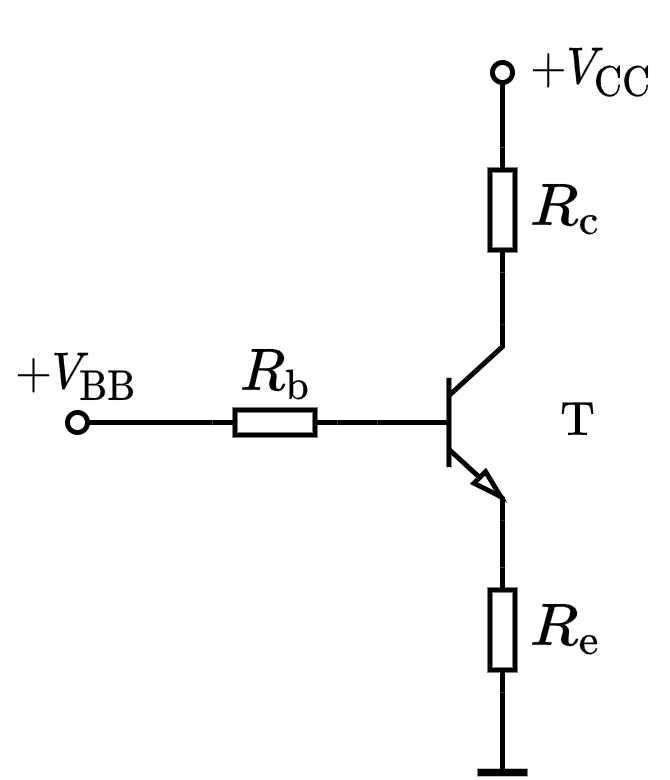

The diagram above was exported from draw.io. Its source (the exported page's mxGraphModel, read from the mxfile embedded in the PNG):
<mxGraphModel dx="377" dy="274" grid="1" gridSize="5" guides="1" tooltips="1" connect="1" arrows="1" fold="1" page="1" pageScale="1" pageWidth="827" pageHeight="1169" math="1" shadow="0">
  <root>
    <mxCell id="0" />
    <mxCell id="1" parent="0" />
    <mxCell id="R2ddq-NiUm1mtDmusWgV-1" value="$$R_{\mathrm{b}}$$" style="text;html=1;resizable=1;autosize=1;align=center;verticalAlign=middle;points=[];fillColor=none;strokeColor=none;rounded=0;fontSize=10;movable=1;rotatable=1;deletable=1;editable=1;connectable=0;allowArrows=0;" vertex="1" parent="1">
      <mxGeometry x="385" y="150" width="30" height="20" as="geometry" />
    </mxCell>
    <mxCell id="R2ddq-NiUm1mtDmusWgV-2" value="" style="endArrow=none;html=1;rounded=0;fontSize=10;startSize=4;endSize=4;entryX=1;entryY=0.5;entryDx=0;entryDy=0;entryPerimeter=0;startArrow=oval;startFill=0;" edge="1" parent="1" target="R2ddq-NiUm1mtDmusWgV-3">
      <mxGeometry width="50" height="50" relative="1" as="geometry">
        <mxPoint x="360" y="170" as="sourcePoint" />
        <mxPoint x="661.5" y="90.5" as="targetPoint" />
      </mxGeometry>
    </mxCell>
    <mxCell id="R2ddq-NiUm1mtDmusWgV-3" value="" style="pointerEvents=1;verticalLabelPosition=bottom;shadow=0;dashed=0;align=center;html=1;verticalAlign=top;shape=mxgraph.electrical.resistors.resistor_1;fontSize=10;direction=west;allowArrows=0;" vertex="1" parent="1">
      <mxGeometry x="387" y="167.5" width="25" height="5" as="geometry" />
    </mxCell>
    <mxCell id="R2ddq-NiUm1mtDmusWgV-4" value="" style="endArrow=none;html=1;rounded=0;fontSize=10;startSize=4;endSize=4;exitX=0;exitY=0.5;exitDx=0;exitDy=0;exitPerimeter=0;entryX=0;entryY=0.5;entryDx=0;entryDy=0;entryPerimeter=0;" edge="1" parent="1" source="R2ddq-NiUm1mtDmusWgV-3" target="R2ddq-NiUm1mtDmusWgV-10">
      <mxGeometry width="50" height="50" relative="1" as="geometry">
        <mxPoint x="529" y="75.5" as="sourcePoint" />
        <mxPoint x="432" y="170" as="targetPoint" />
      </mxGeometry>
    </mxCell>
    <mxCell id="R2ddq-NiUm1mtDmusWgV-5" value="$$R_{\mathrm{c}}$$" style="text;html=1;resizable=1;autosize=1;align=center;verticalAlign=middle;points=[];fillColor=none;strokeColor=none;rounded=0;fontSize=10;movable=1;rotatable=1;deletable=1;editable=1;connectable=0;allowArrows=0;" vertex="1" parent="1">
      <mxGeometry x="450" y="117" width="15" height="20" as="geometry" />
    </mxCell>
    <mxCell id="R2ddq-NiUm1mtDmusWgV-6" value="" style="endArrow=none;html=1;rounded=0;fontSize=10;startSize=4;endSize=4;entryX=1;entryY=0.5;entryDx=0;entryDy=0;entryPerimeter=0;startArrow=oval;startFill=0;" edge="1" parent="1" target="R2ddq-NiUm1mtDmusWgV-7">
      <mxGeometry width="50" height="50" relative="1" as="geometry">
        <mxPoint x="445" y="100" as="sourcePoint" />
        <mxPoint x="642" y="65.5" as="targetPoint" />
      </mxGeometry>
    </mxCell>
    <mxCell id="R2ddq-NiUm1mtDmusWgV-7" value="" style="pointerEvents=1;verticalLabelPosition=bottom;shadow=0;dashed=0;align=center;html=1;verticalAlign=top;shape=mxgraph.electrical.resistors.resistor_1;fontSize=10;direction=north;allowArrows=0;" vertex="1" parent="1">
      <mxGeometry x="442.5" y="115" width="5" height="25" as="geometry" />
    </mxCell>
    <mxCell id="R2ddq-NiUm1mtDmusWgV-8" value="" style="endArrow=none;html=1;rounded=0;fontSize=10;startSize=4;endSize=4;exitX=0;exitY=0.5;exitDx=0;exitDy=0;exitPerimeter=0;entryX=1;entryY=0;entryDx=0;entryDy=0;entryPerimeter=0;" edge="1" parent="1" source="R2ddq-NiUm1mtDmusWgV-7" target="R2ddq-NiUm1mtDmusWgV-10">
      <mxGeometry width="50" height="50" relative="1" as="geometry">
        <mxPoint x="534.5" y="18.5" as="sourcePoint" />
        <mxPoint x="445" y="133" as="targetPoint" />
      </mxGeometry>
    </mxCell>
    <mxCell id="R2ddq-NiUm1mtDmusWgV-9" value="$$+V_{\mathrm{BB}}$$" style="text;html=1;align=center;verticalAlign=middle;resizable=1;points=[];autosize=1;strokeColor=none;fillColor=none;fontSize=8;movable=1;rotatable=1;deletable=1;editable=1;connectable=1;" vertex="1" parent="1">
      <mxGeometry x="345" y="153" width="30" height="15" as="geometry" />
    </mxCell>
    <mxCell id="R2ddq-NiUm1mtDmusWgV-10" value="" style="verticalLabelPosition=bottom;shadow=0;dashed=0;align=center;html=1;verticalAlign=top;shape=mxgraph.electrical.transistors.npn_transistor_5;fontSize=8;strokeWidth=1;sketch=0;" vertex="1" parent="1">
      <mxGeometry x="420" y="150" width="25" height="40" as="geometry" />
    </mxCell>
    <mxCell id="R2ddq-NiUm1mtDmusWgV-11" value="" style="endArrow=none;html=1;rounded=0;fontSize=8;strokeWidth=1;exitX=1;exitY=1;exitDx=0;exitDy=0;exitPerimeter=0;entryX=1;entryY=0.5;entryDx=0;entryDy=0;entryPerimeter=0;" edge="1" parent="1" source="R2ddq-NiUm1mtDmusWgV-10" target="R2ddq-NiUm1mtDmusWgV-17">
      <mxGeometry width="50" height="50" relative="1" as="geometry">
        <mxPoint x="495" y="180" as="sourcePoint" />
        <mxPoint x="445" y="215" as="targetPoint" />
      </mxGeometry>
    </mxCell>
    <mxCell id="R2ddq-NiUm1mtDmusWgV-12" value="" style="endArrow=none;html=1;rounded=0;fontSize=8;strokeWidth=1.5;" edge="1" parent="1">
      <mxGeometry width="50" height="50" relative="1" as="geometry">
        <mxPoint x="440" y="239.9999999999999" as="sourcePoint" />
        <mxPoint x="450" y="239.9999999999999" as="targetPoint" />
      </mxGeometry>
    </mxCell>
    <mxCell id="R2ddq-NiUm1mtDmusWgV-13" value="$$\mathrm{T}$$" style="text;html=1;align=center;verticalAlign=middle;resizable=1;points=[];autosize=1;strokeColor=none;fillColor=none;fontSize=8;movable=1;rotatable=1;deletable=1;editable=1;connectable=1;" vertex="1" parent="1">
      <mxGeometry x="450" y="160" width="20" height="20" as="geometry" />
    </mxCell>
    <mxCell id="R2ddq-NiUm1mtDmusWgV-14" value="$$+V_{\mathrm{CC}}$$" style="text;html=1;align=center;verticalAlign=middle;resizable=1;points=[];autosize=1;strokeColor=none;fillColor=none;fontSize=8;movable=1;rotatable=1;deletable=1;editable=1;connectable=1;" vertex="1" parent="1">
      <mxGeometry x="447.5" y="90" width="30" height="20" as="geometry" />
    </mxCell>
    <mxCell id="R2ddq-NiUm1mtDmusWgV-16" value="$$R_{\mathrm{e}}$$" style="text;html=1;resizable=1;autosize=1;align=center;verticalAlign=middle;points=[];fillColor=none;strokeColor=none;rounded=0;fontSize=10;movable=1;rotatable=1;deletable=1;editable=1;connectable=0;allowArrows=0;" vertex="1" parent="1">
      <mxGeometry x="445" y="201" width="25" height="20" as="geometry" />
    </mxCell>
    <mxCell id="R2ddq-NiUm1mtDmusWgV-17" value="" style="pointerEvents=1;verticalLabelPosition=bottom;shadow=0;dashed=0;align=center;html=1;verticalAlign=top;shape=mxgraph.electrical.resistors.resistor_1;fontSize=10;direction=north;allowArrows=0;" vertex="1" parent="1">
      <mxGeometry x="442.5" y="199" width="5" height="25" as="geometry" />
    </mxCell>
    <mxCell id="R2ddq-NiUm1mtDmusWgV-18" value="" style="endArrow=none;html=1;rounded=0;entryX=0;entryY=0.5;entryDx=0;entryDy=0;entryPerimeter=0;" edge="1" parent="1" target="R2ddq-NiUm1mtDmusWgV-17">
      <mxGeometry width="50" height="50" relative="1" as="geometry">
        <mxPoint x="445" y="240" as="sourcePoint" />
        <mxPoint x="380" y="200" as="targetPoint" />
      </mxGeometry>
    </mxCell>
  </root>
</mxGraphModel>